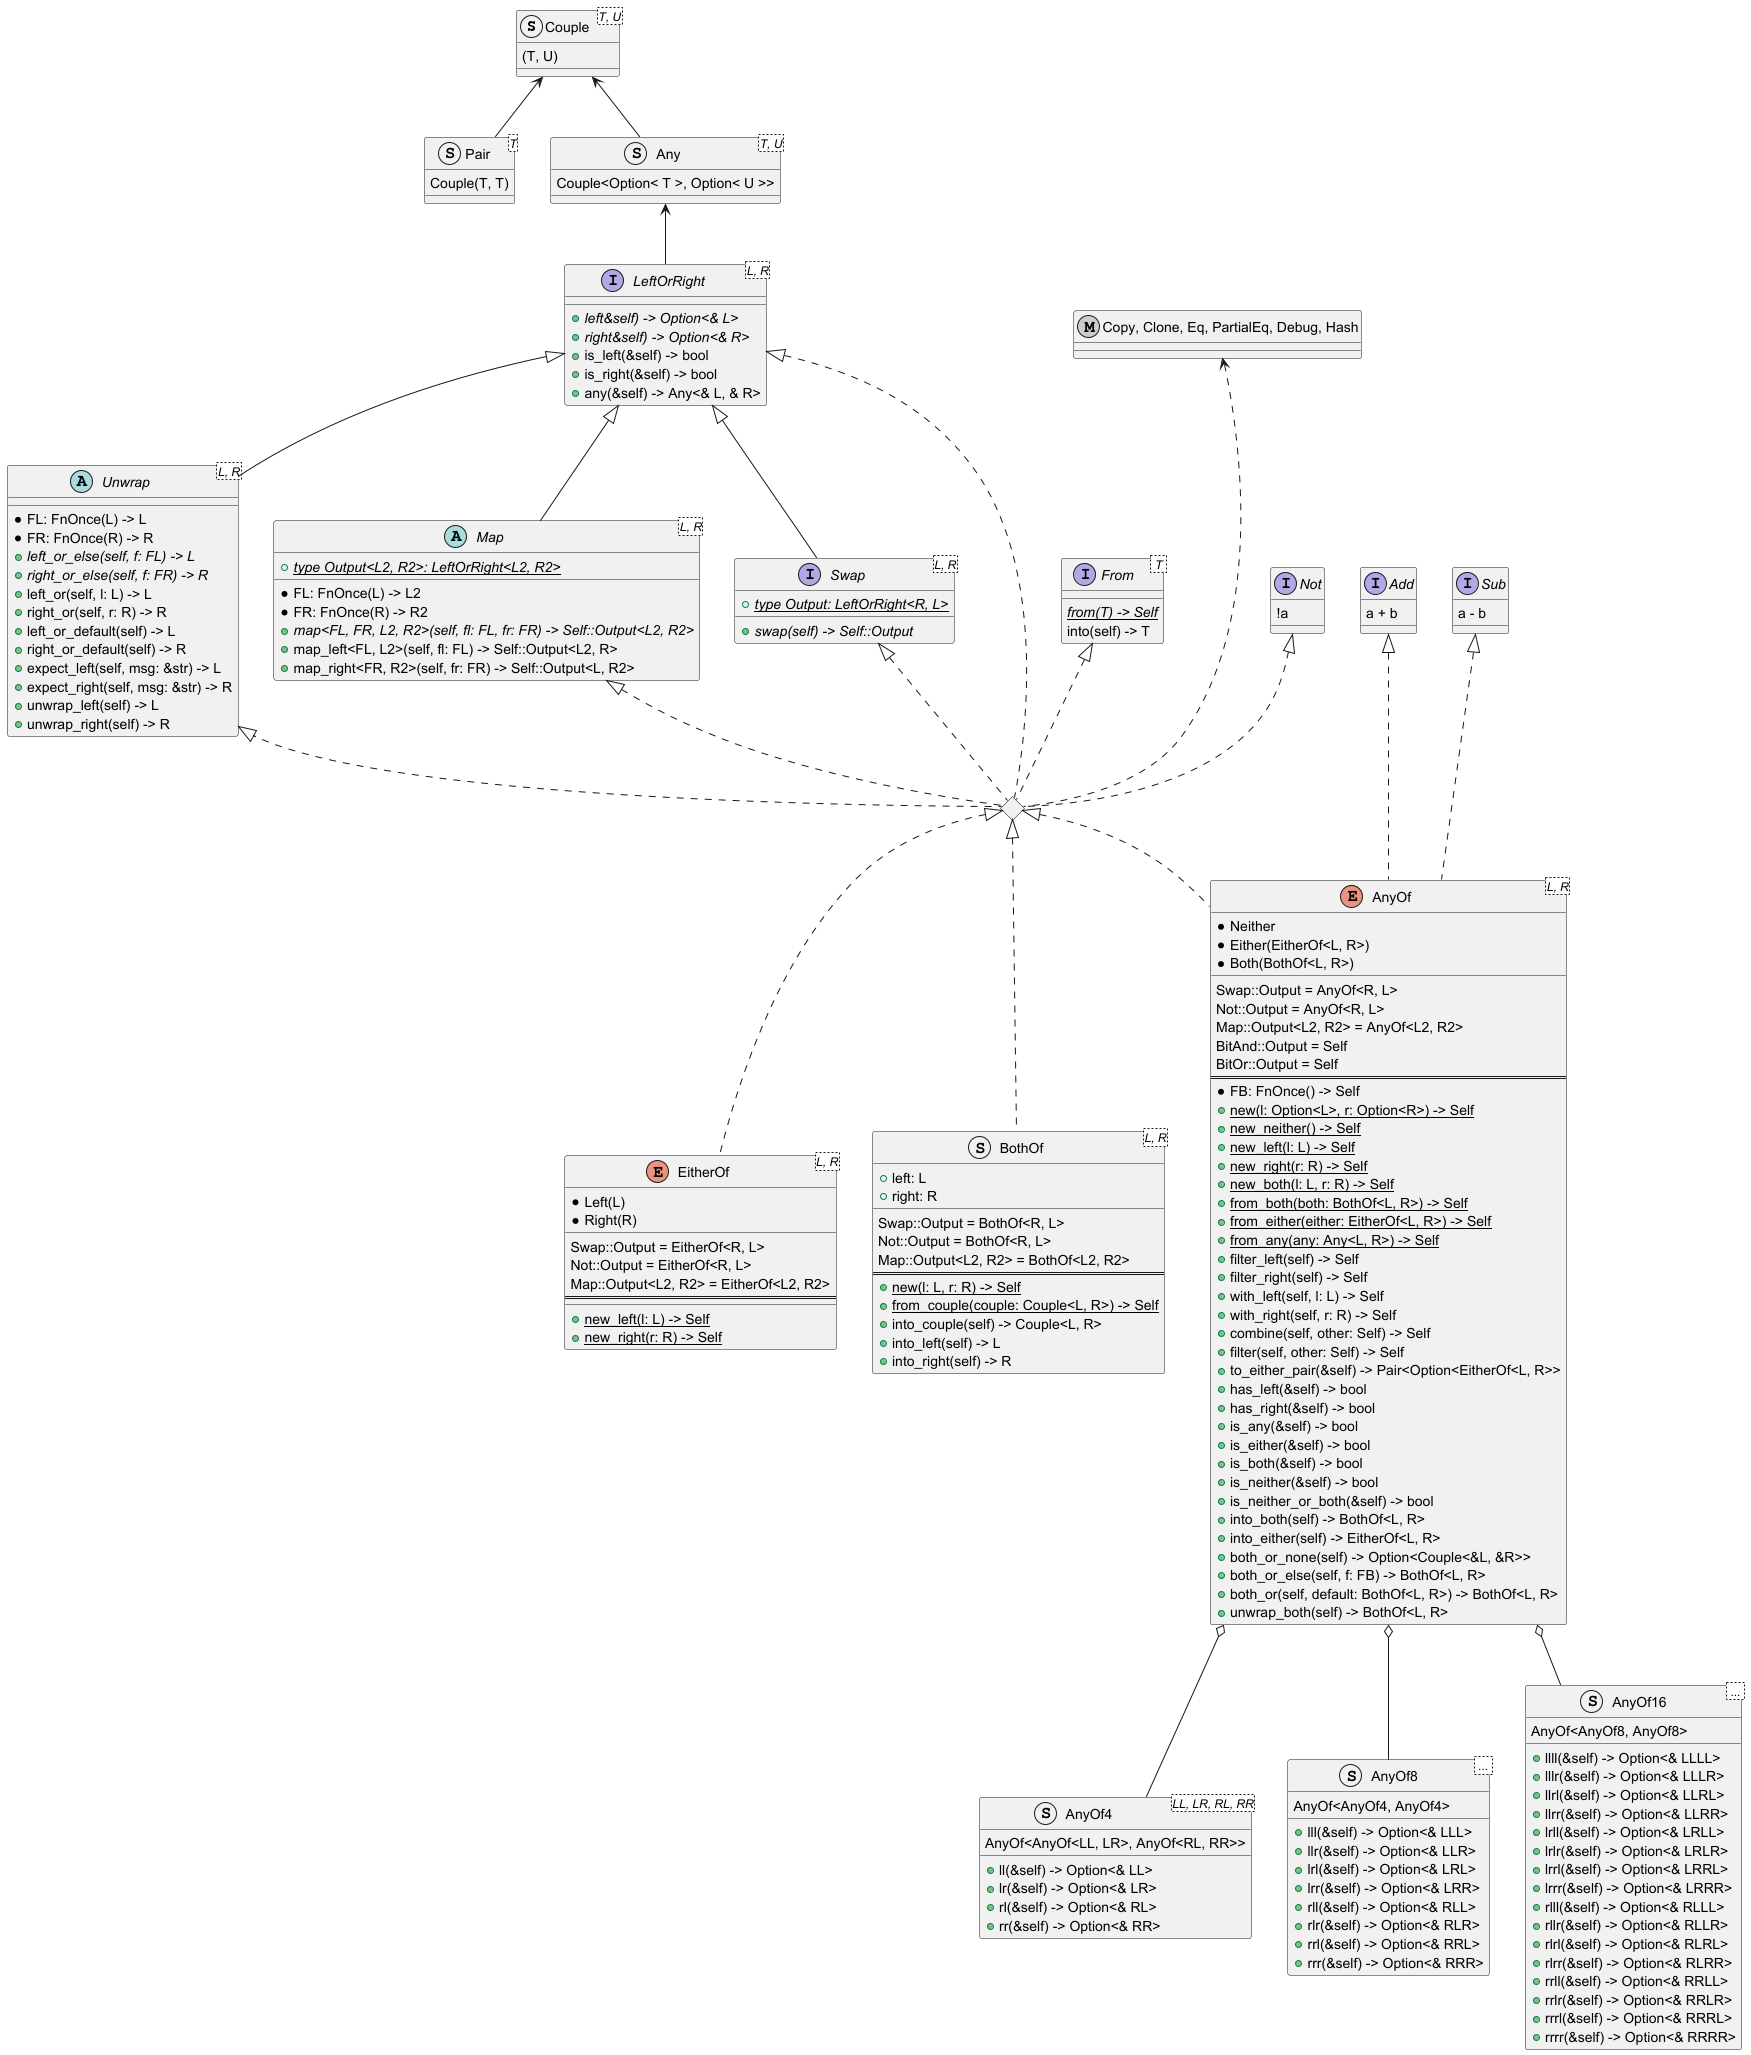

The diagram above was rendered by PlantUML. Its source (embedded in the PNG):
@startuml
struct Couple<T, U> {
    (T, U)
    __
}
struct Pair<T> {
    Couple(T, T)
    __
}
Couple <-- Pair

struct Any<T, U> {
    Couple<Option< T >, Option< U >>
}
Couple <-- Any

Any <-- LeftOrRight
interface LeftOrRight<L, R> {
    + {abstract} left&self) -> Option<& L>
    + {abstract} right&self) -> Option<& R>
    + is_left(&self) -> bool
    + is_right(&self) -> bool
    + any(&self) -> Any<& L, & R>
}

LeftOrRight <|-- Unwrap
abstract Unwrap<L, R> {
    * FL: FnOnce(L) -> L
    * FR: FnOnce(R) -> R
    + {abstract} left_or_else(self, f: FL) -> L
    + {abstract} right_or_else(self, f: FR) -> R
    + left_or(self, l: L) -> L
    + right_or(self, r: R) -> R
    + left_or_default(self) -> L
    + right_or_default(self) -> R
    + expect_left(self, msg: &str) -> L
    + expect_right(self, msg: &str) -> R
    + unwrap_left(self) -> L
    + unwrap_right(self) -> R
}
LeftOrRight <|-- Map
abstract Map<L, R> {
    + {abstract}{static} type Output<L2, R2>: LeftOrRight<L2, R2>
    __
    * FL: FnOnce(L) -> L2
    * FR: FnOnce(R) -> R2
    + {abstract} map<FL, FR, L2, R2>(self, fl: FL, fr: FR) -> Self::Output<L2, R2>
    + map_left<FL, L2>(self, fl: FL) -> Self::Output<L2, R>
    + map_right<FR, R2>(self, fr: FR) -> Self::Output<L, R2>
}

LeftOrRight <|-- Swap
interface Swap<L, R> {
    + {abstract}{static} type Output: LeftOrRight<R, L>
    __
    + {abstract} swap(self) -> Self::Output
}

interface From< T > {
    {abstract} {static} from(T) -> Self
    into(self) -> T
}
metaclass "Copy, Clone, Eq, PartialEq, Debug, Hash"
interface Not {
    !a
}
interface Add {
    a + b
}
interface Sub {
    a - b
}

diamond "LeftOrRight+Swap+Map+Unwrap+Not"


"Copy, Clone, Eq, PartialEq, Debug, Hash" <... "LeftOrRight+Swap+Map+Unwrap+Not"
Not <|.. "LeftOrRight+Swap+Map+Unwrap+Not"
From <|.. "LeftOrRight+Swap+Map+Unwrap+Not"
LeftOrRight <|.. "LeftOrRight+Swap+Map+Unwrap+Not"
Swap <|.. "LeftOrRight+Swap+Map+Unwrap+Not"
Map <|.. "LeftOrRight+Swap+Map+Unwrap+Not"
Unwrap <|.. "LeftOrRight+Swap+Map+Unwrap+Not"

"LeftOrRight+Swap+Map+Unwrap+Not" <|.. EitherOf
enum EitherOf<L, R> {
    * Left(L)
    * Right(R)
    __
    Swap::Output = EitherOf<R, L>
    Not::Output = EitherOf<R, L>
    Map::Output<L2, R2> = EitherOf<L2, R2>
    ==
    __
    + {static} new_left(l: L) -> Self
    + {static} new_right(r: R) -> Self
}

struct BothOf<L, R> {
    + left: L
    + right: R
    __
    Swap::Output = BothOf<R, L>
    Not::Output = BothOf<R, L>
    Map::Output<L2, R2> = BothOf<L2, R2>
    ==
    + {static} new(l: L, r: R) -> Self
    + {static} from_couple(couple: Couple<L, R>) -> Self
    + into_couple(self) -> Couple<L, R>
    + into_left(self) -> L
    + into_right(self) -> R
}
"LeftOrRight+Swap+Map+Unwrap+Not" <|.. BothOf

Add <|... AnyOf
Sub <|... AnyOf
"LeftOrRight+Swap+Map+Unwrap+Not" <|.. AnyOf
enum AnyOf<L, R> {
    * Neither
    * Either(EitherOf<L, R>)
    * Both(BothOf<L, R>)
    __
    Swap::Output = AnyOf<R, L>
    Not::Output = AnyOf<R, L>
    Map::Output<L2, R2> = AnyOf<L2, R2>
    BitAnd::Output = Self
    BitOr::Output = Self
    ==
    * FB: FnOnce() -> Self
    + {static} new(l: Option<L>, r: Option<R>) -> Self
    + {static} new_neither() -> Self
    + {static} new_left(l: L) -> Self
    + {static} new_right(r: R) -> Self
    + {static} new_both(l: L, r: R) -> Self
    + {static} from_both(both: BothOf<L, R>) -> Self
    + {static} from_either(either: EitherOf<L, R>) -> Self
    + {static} from_any(any: Any<L, R>) -> Self
    + filter_left(self) -> Self
    + filter_right(self) -> Self
    + with_left(self, l: L) -> Self
    + with_right(self, r: R) -> Self
    + combine(self, other: Self) -> Self
    + filter(self, other: Self) -> Self
    + to_either_pair(&self) -> Pair<Option<EitherOf<L, R>>
    + has_left(&self) -> bool
    + has_right(&self) -> bool
    + is_any(&self) -> bool
    + is_either(&self) -> bool
    + is_both(&self) -> bool
    + is_neither(&self) -> bool
    + is_neither_or_both(&self) -> bool
    + into_both(self) -> BothOf<L, R>
    + into_either(self) -> EitherOf<L, R>
    + both_or_none(self) -> Option<Couple<&L, &R>>
    + both_or_else(self, f: FB) -> BothOf<L, R>
    + both_or(self, default: BothOf<L, R>) -> BothOf<L, R>
    + unwrap_both(self) -> BothOf<L, R>
}

struct AnyOf4<LL, LR, RL, RR> {
    AnyOf<AnyOf<LL, LR>, AnyOf<RL, RR>>
    __
    + ll(&self) -> Option<& LL>
    + lr(&self) -> Option<& LR>
    + rl(&self) -> Option<& RL>
    + rr(&self) -> Option<& RR>
}
AnyOf o-- AnyOf4
struct AnyOf8< ... > {
    AnyOf<AnyOf4, AnyOf4>
    __
    + lll(&self) -> Option<& LLL>
    + llr(&self) -> Option<& LLR>
    + lrl(&self) -> Option<& LRL>
    + lrr(&self) -> Option<& LRR>
    + rll(&self) -> Option<& RLL>
    + rlr(&self) -> Option<& RLR>
    + rrl(&self) -> Option<& RRL>
    + rrr(&self) -> Option<& RRR>
}
AnyOf o-- AnyOf8
struct AnyOf16< ... > {
    AnyOf<AnyOf8, AnyOf8>
    __
    + llll(&self) -> Option<& LLLL>
    + lllr(&self) -> Option<& LLLR>
    + llrl(&self) -> Option<& LLRL>
    + llrr(&self) -> Option<& LLRR>
    + lrll(&self) -> Option<& LRLL>
    + lrlr(&self) -> Option<& LRLR>
    + lrrl(&self) -> Option<& LRRL>
    + lrrr(&self) -> Option<& LRRR>
    + rlll(&self) -> Option<& RLLL>
    + rllr(&self) -> Option<& RLLR>
    + rlrl(&self) -> Option<& RLRL>
    + rlrr(&self) -> Option<& RLRR>
    + rrll(&self) -> Option<& RRLL>
    + rrlr(&self) -> Option<& RRLR>
    + rrrl(&self) -> Option<& RRRL>
    + rrrr(&self) -> Option<& RRRR>
}
AnyOf o-- AnyOf16

@enduml